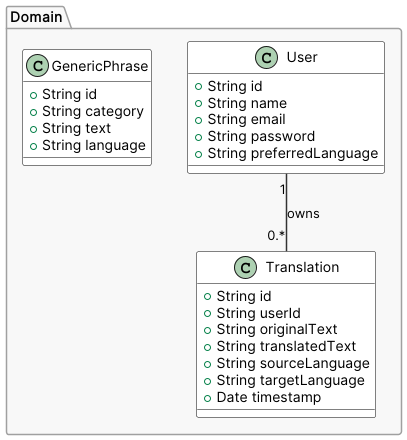

The diagram above was rendered by PlantUML. Its source (embedded in the PNG):
@startuml DomainModel
skinparam defaultFontName "Inter"
skinparam actorBorderColor #000000
skinparam actorBackgroundColor #EFEFEF
skinparam useCaseBorderColor #000000
skinparam useCaseBackgroundColor #FFFFFF
skinparam package {
    BackgroundColor #F8F8F8
    BorderColor #A0A0A0
}
skinparam arrow {
    Color #333333
    Thickness 1.5
}
skinparam class {
    BackgroundColor #FFFFFF
    BorderColor #000000
    ArrowColor #333333
}

package "Domain" {
  class User {
    +String id
    +String name
    +String email
    +String password
    +String preferredLanguage
  }

  class Translation {
      +String id
      +String userId
      +String originalText
      +String translatedText
      +String sourceLanguage
      +String targetLanguage
      +Date timestamp
    }

  class GenericPhrase {
    +String id
    +String category
    +String text
    +String language
  }

  User "1" -- "0.*" Translation : owns
}
@enduml